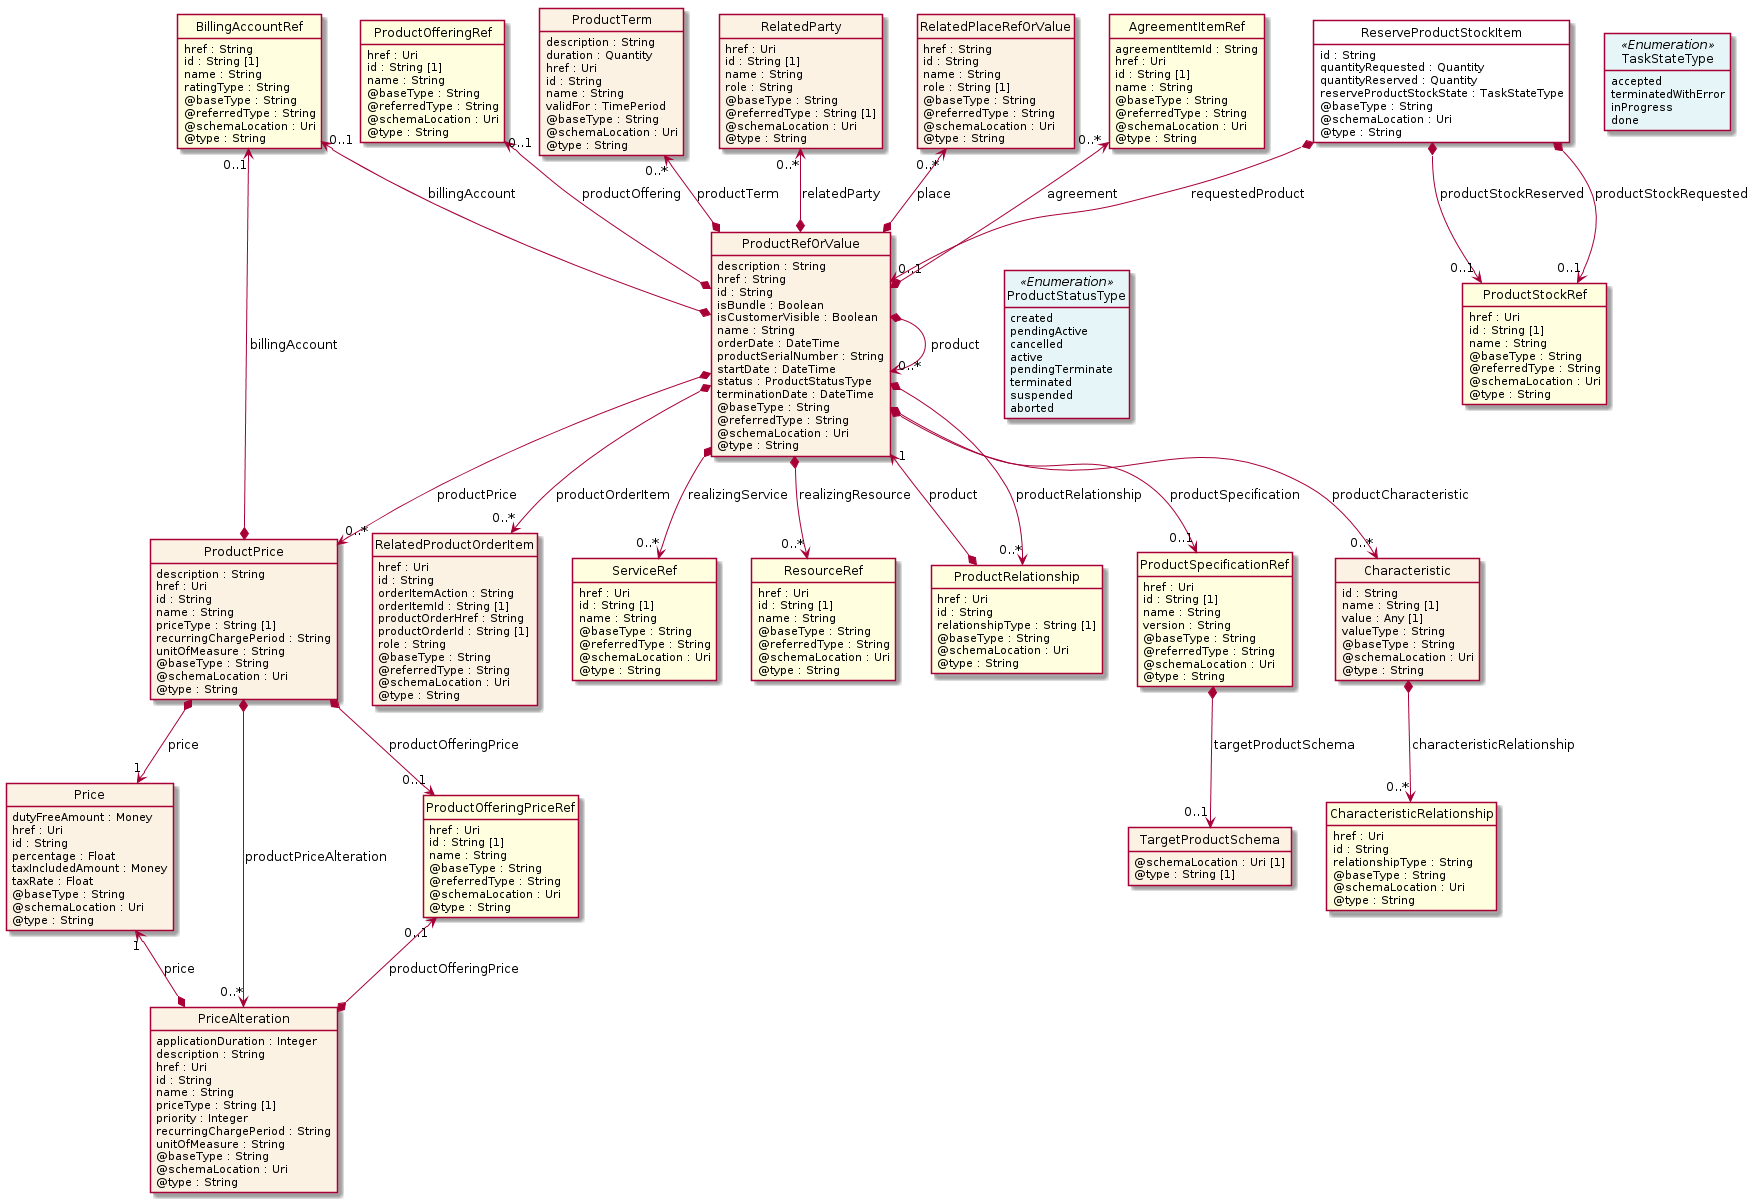

The diagram above was rendered by PlantUML. Its source (embedded in the PNG):
@startuml
hide circle
hide methods
hide stereotype
show <<Enumeration>> stereotype
skinparam class {
   BackgroundColor<<Enumeration>> #E6F5F7
   BackgroundColor<<Ref>> #FFFFE0
   BackgroundColor<<Pivot>> #FFFFFFF
   BackgroundColor<<SimpleType>> #E2F0DA
   BackgroundColor #FCF2E3
}

class ReserveProductStockItem <<Pivot>> {
    id : String
    quantityRequested : Quantity
    quantityReserved : Quantity
    reserveProductStockState : TaskStateType
    @baseType : String
    @schemaLocation : Uri
    @type : String
}

class ProductRefOrValue  {
    description : String
    href : String
    id : String
    isBundle : Boolean
    isCustomerVisible : Boolean
    name : String
    orderDate : DateTime
    productSerialNumber : String
    startDate : DateTime
    status : ProductStatusType
    terminationDate : DateTime
    @baseType : String
    @referredType : String
    @schemaLocation : Uri
    @type : String
}

class ProductSpecificationRef  <<Ref>> {
    href : Uri
    id : String [1]
    name : String
    version : String
    @baseType : String
    @referredType : String
    @schemaLocation : Uri
    @type : String
}

class TargetProductSchema  {
    @schemaLocation : Uri [1]
    @type : String [1]
}

class Characteristic  {
    id : String
    name : String [1]
    value : Any [1]
    valueType : String
    @baseType : String
    @schemaLocation : Uri
    @type : String
}

class CharacteristicRelationship  <<Ref>> {
    href : Uri
    id : String
    relationshipType : String
    @baseType : String
    @schemaLocation : Uri
    @type : String
}

class BillingAccountRef  <<Ref>> {
    href : String
    id : String [1]
    name : String
    ratingType : String
    @baseType : String
    @referredType : String
    @schemaLocation : Uri
    @type : String
}

class RelatedProductOrderItem  {
    href : Uri
    id : String
    orderItemAction : String
    orderItemId : String [1]
    productOrderHref : String
    productOrderId : String [1]
    role : String
    @baseType : String
    @referredType : String
    @schemaLocation : Uri
    @type : String
}

class ServiceRef  <<Ref>> {
    href : Uri
    id : String [1]
    name : String
    @baseType : String
    @referredType : String
    @schemaLocation : Uri
    @type : String
}

class ResourceRef  <<Ref>> {
    href : Uri
    id : String [1]
    name : String
    @baseType : String
    @referredType : String
    @schemaLocation : Uri
    @type : String
}

class RelatedPlaceRefOrValue  {
    href : String
    id : String
    name : String
    role : String [1]
    @baseType : String
    @referredType : String
    @schemaLocation : Uri
    @type : String
}

class AgreementItemRef  <<Ref>> {
    agreementItemId : String
    href : Uri
    id : String [1]
    name : String
    @baseType : String
    @referredType : String
    @schemaLocation : Uri
    @type : String
}

class ProductOfferingRef  <<Ref>> {
    href : Uri
    id : String [1]
    name : String
    @baseType : String
    @referredType : String
    @schemaLocation : Uri
    @type : String
}

class ProductTerm  {
    description : String
    duration : Quantity
    href : Uri
    id : String
    name : String
    validFor : TimePeriod
    @baseType : String
    @schemaLocation : Uri
    @type : String
}

class RelatedParty  {
    href : Uri
    id : String [1]
    name : String
    role : String
    @baseType : String
    @referredType : String [1]
    @schemaLocation : Uri
    @type : String
}

class ProductRelationship  <<Ref>> {
    href : Uri
    id : String
    relationshipType : String [1]
    @baseType : String
    @schemaLocation : Uri
    @type : String
}

class ProductPrice  {
    description : String
    href : Uri
    id : String
    name : String
    priceType : String [1]
    recurringChargePeriod : String
    unitOfMeasure : String
    @baseType : String
    @schemaLocation : Uri
    @type : String
}

class ProductOfferingPriceRef  <<Ref>> {
    href : Uri
    id : String [1]
    name : String
    @baseType : String
    @referredType : String
    @schemaLocation : Uri
    @type : String
}

class Price  {
    dutyFreeAmount : Money
    href : Uri
    id : String
    percentage : Float
    taxIncludedAmount : Money
    taxRate : Float
    @baseType : String
    @schemaLocation : Uri
    @type : String
}

class PriceAlteration  {
    applicationDuration : Integer
    description : String
    href : Uri
    id : String
    name : String
    priceType : String [1]
    priority : Integer
    recurringChargePeriod : String
    unitOfMeasure : String
    @baseType : String
    @schemaLocation : Uri
    @type : String
}

class ProductStatusType <<Enumeration>> {
    created
    pendingActive
    cancelled
    active
    pendingTerminate
    terminated
    suspended
    aborted
}

class ProductStockRef  <<Ref>> {
    href : Uri
    id : String [1]
    name : String
    @baseType : String
    @referredType : String
    @schemaLocation : Uri
    @type : String
}

class TaskStateType <<Enumeration>> {
    accepted
    terminatedWithError
    inProgress
    done
}

ReserveProductStockItem -right[hidden]-> TaskStateType

ReserveProductStockItem *-->  "0..1" ProductRefOrValue : requestedProduct

ProductRefOrValue *-right-> "0..*" ProductRefOrValue : product

ProductRefOrValue -right[hidden]-> ProductStatusType

BillingAccountRef "0..1" <--* ProductRefOrValue : billingAccount

ProductRefOrValue *-->  "0..*" ProductRelationship : productRelationship

ProductRefOrValue *-->  "0..*" ProductPrice : productPrice

ProductRefOrValue "1" <--* ProductRelationship : product

BillingAccountRef "0..1" <--* ProductPrice : billingAccount

ProductPrice *-->  "1" Price : price

ProductPrice *-->  "0..1" ProductOfferingPriceRef : productOfferingPrice

ProductPrice *-->  "0..*" PriceAlteration : productPriceAlteration

Price "1" <--* PriceAlteration : price

ProductOfferingPriceRef "0..1" <--* PriceAlteration : productOfferingPrice

RelatedPlaceRefOrValue "0..*" <--* ProductRefOrValue : place

AgreementItemRef "0..*" <--* ProductRefOrValue : agreement

ProductTerm "0..*" <--* ProductRefOrValue : productTerm

RelatedParty "0..*" <--* ProductRefOrValue : relatedParty

ProductOfferingRef "0..1" <--* ProductRefOrValue : productOffering

ProductRefOrValue *-->  "0..*" RelatedProductOrderItem : productOrderItem

ProductRefOrValue *-->  "0..*" ResourceRef : realizingResource

ProductRefOrValue *-->  "0..*" ServiceRef : realizingService

ProductRefOrValue *-->  "0..*" Characteristic : productCharacteristic

ProductRefOrValue *-->  "0..1" ProductSpecificationRef : productSpecification

ReserveProductStockItem *-->  "0..1" ProductStockRef : productStockReserved

ReserveProductStockItem *-->  "0..1" ProductStockRef : productStockRequested

ProductSpecificationRef *-->  "0..1" TargetProductSchema : targetProductSchema

Characteristic *-->  "0..*" CharacteristicRelationship : characteristicRelationship

@enduml